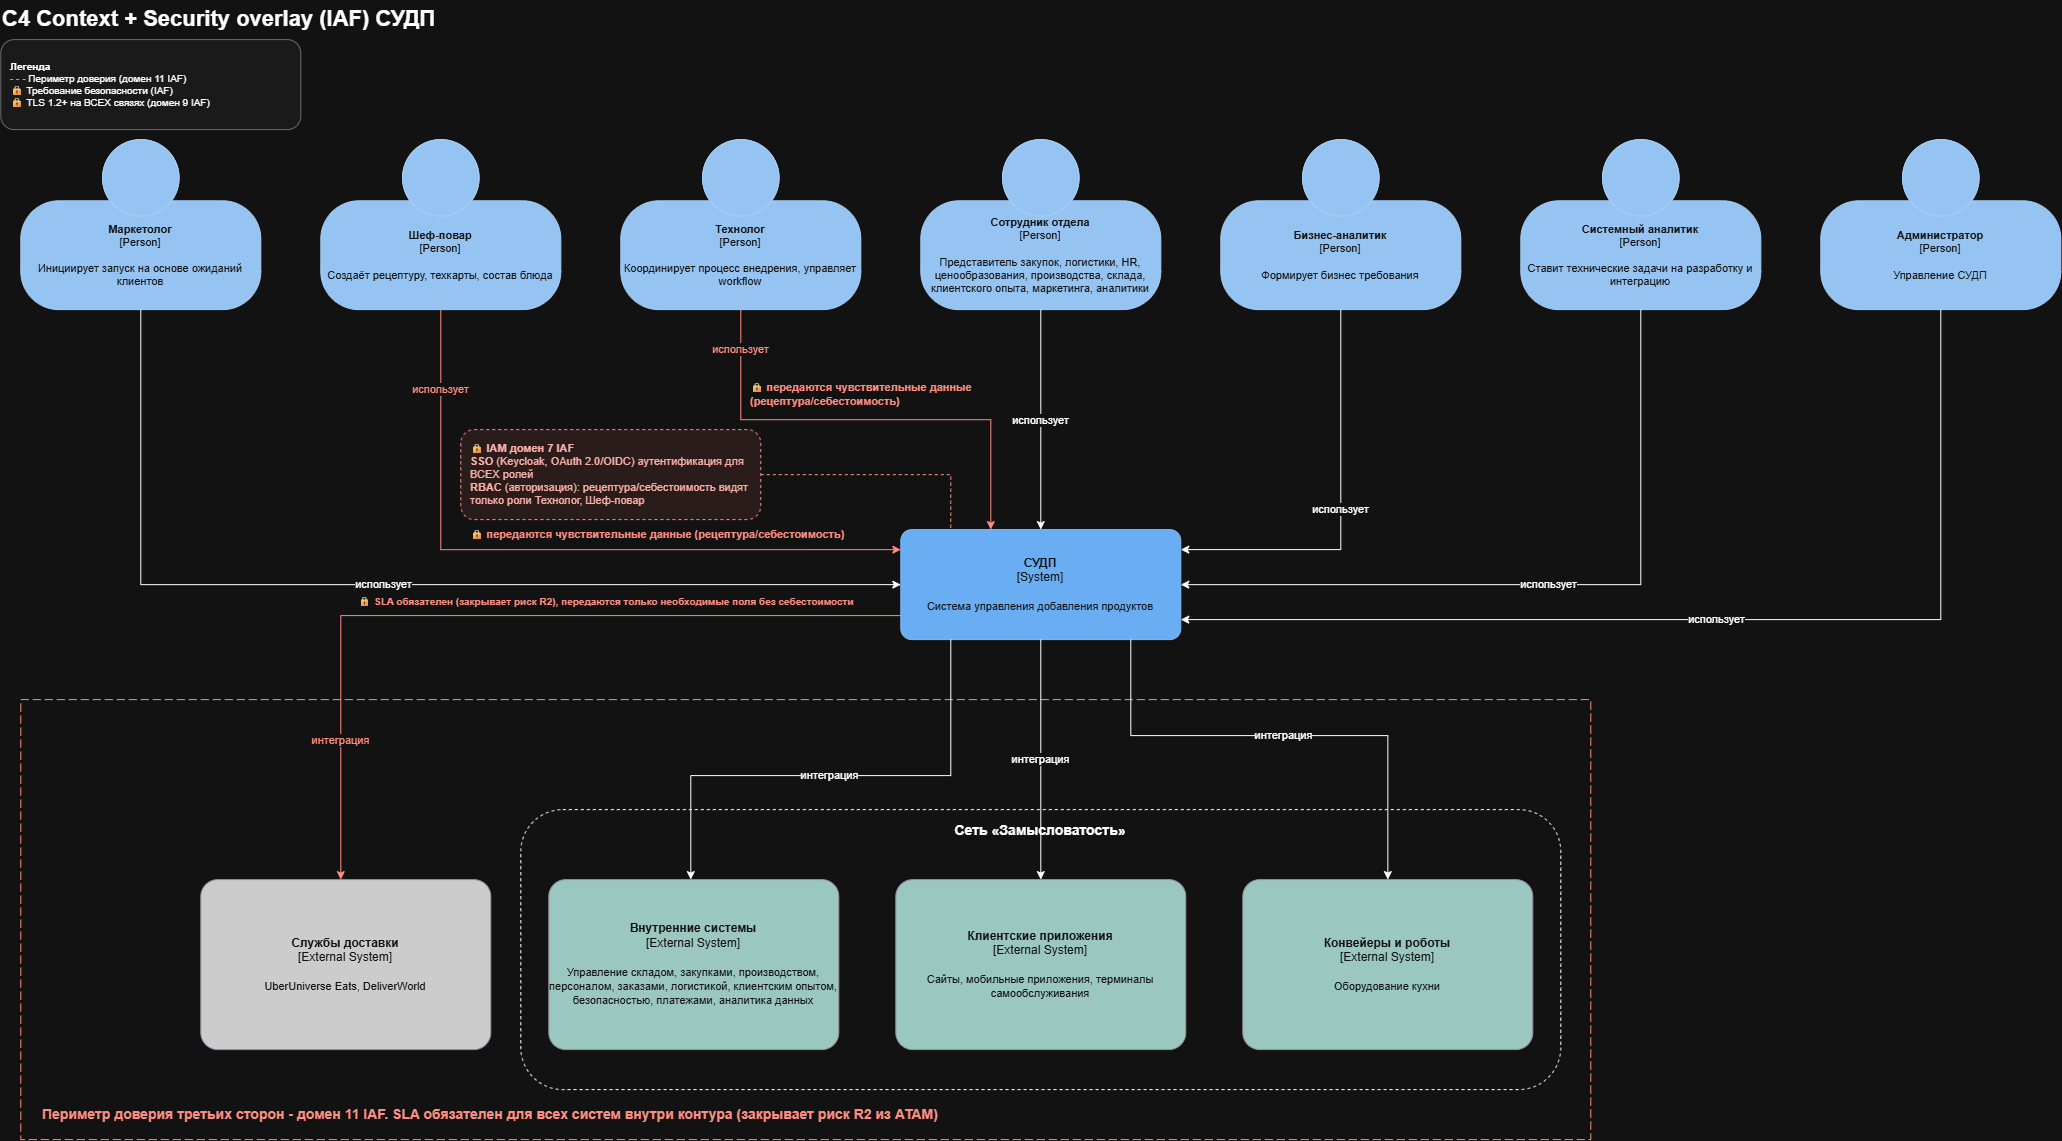

The diagram above was exported from draw.io. Its source (the exported page's mxGraphModel, read from the mxfile embedded in the PNG):
<mxGraphModel dx="2162" dy="1264" grid="1" gridSize="10" guides="1" tooltips="1" connect="1" arrows="1" fold="1" page="1" pageScale="1" pageWidth="2100" pageHeight="1400" math="0" shadow="0">
  <root>
    <mxCell id="0" />
    <mxCell id="1" parent="0" />
    <mxCell id="title1" parent="1" style="text;html=1;fontSize=22;fontStyle=1;align=left;verticalAlign=middle;" value="C4 Context + Security overlay (IAF) СУДП" vertex="1">
      <mxGeometry height="40" width="1000" x="10" y="10" as="geometry" />
    </mxCell>
    <object placeholders="1" c4Name="Маркетолог" c4Type="Person" c4Description="Инициирует запуск на основе ожиданий клиентов" label="&lt;b&gt;%c4Name%&lt;/b&gt;&lt;div&gt;[%c4Type%]&lt;/div&gt;&lt;br&gt;&lt;font style=&quot;font-size: 11px&quot;&gt;%c4Description%&lt;/font&gt;" id="actor1">
      <mxCell parent="1" style="html=1;fontSize=11;whiteSpace=wrap;fillColor=#083F75;strokeColor=#06315C;fontColor=#ffffff;shape=mxgraph.c4.person2;align=center;" vertex="1">
        <mxGeometry height="170" width="240" x="30" y="150" as="geometry" />
      </mxCell>
    </object>
    <object placeholders="1" c4Name="Шеф-повар" c4Type="Person" c4Description="Создаёт рецептуру, техкарты, состав блюда" label="&lt;b&gt;%c4Name%&lt;/b&gt;&lt;div&gt;[%c4Type%]&lt;/div&gt;&lt;br&gt;&lt;font style=&quot;font-size: 11px&quot;&gt;%c4Description%&lt;/font&gt;" id="actor2">
      <mxCell parent="1" style="html=1;fontSize=11;whiteSpace=wrap;fillColor=#083F75;strokeColor=#06315C;fontColor=#ffffff;shape=mxgraph.c4.person2;align=center;" vertex="1">
        <mxGeometry height="170" width="240" x="330" y="150" as="geometry" />
      </mxCell>
    </object>
    <object placeholders="1" c4Name="Технолог" c4Type="Person" c4Description="Координирует процесс внедрения, управляет workflow" label="&lt;b&gt;%c4Name%&lt;/b&gt;&lt;div&gt;[%c4Type%]&lt;/div&gt;&lt;br&gt;&lt;font style=&quot;font-size: 11px&quot;&gt;%c4Description%&lt;/font&gt;" id="actor3">
      <mxCell parent="1" style="html=1;fontSize=11;whiteSpace=wrap;fillColor=#083F75;strokeColor=#06315C;fontColor=#ffffff;shape=mxgraph.c4.person2;align=center;" vertex="1">
        <mxGeometry height="170" width="240" x="630" y="150" as="geometry" />
      </mxCell>
    </object>
    <object placeholders="1" c4Name="Сотрудник отдела" c4Type="Person" c4Description="Представитель закупок, логистики, HR, ценообразования, производства, склада, клиентского опыта, маркетинга, аналитики" label="&lt;b&gt;%c4Name%&lt;/b&gt;&lt;div&gt;[%c4Type%]&lt;/div&gt;&lt;br&gt;&lt;font style=&quot;font-size: 11px&quot;&gt;%c4Description%&lt;/font&gt;" id="actor4">
      <mxCell parent="1" style="html=1;fontSize=11;whiteSpace=wrap;fillColor=#083F75;strokeColor=#06315C;fontColor=#ffffff;shape=mxgraph.c4.person2;align=center;" vertex="1">
        <mxGeometry height="170" width="240" x="930" y="150" as="geometry" />
      </mxCell>
    </object>
    <object placeholders="1" c4Name="Бизнес-аналитик" c4Type="Person" c4Description="Формирует бизнес требования" label="&lt;b&gt;%c4Name%&lt;/b&gt;&lt;div&gt;[%c4Type%]&lt;/div&gt;&lt;br&gt;&lt;font style=&quot;font-size: 11px&quot;&gt;%c4Description%&lt;/font&gt;" id="actor5">
      <mxCell parent="1" style="html=1;fontSize=11;whiteSpace=wrap;fillColor=#083F75;strokeColor=#06315C;fontColor=#ffffff;shape=mxgraph.c4.person2;align=center;" vertex="1">
        <mxGeometry height="170" width="240" x="1230" y="150" as="geometry" />
      </mxCell>
    </object>
    <object placeholders="1" c4Name="Системный аналитик" c4Type="Person" c4Description="Ставит технические задачи на разработку и интеграцию" label="&lt;b&gt;%c4Name%&lt;/b&gt;&lt;div&gt;[%c4Type%]&lt;/div&gt;&lt;br&gt;&lt;font style=&quot;font-size: 11px&quot;&gt;%c4Description%&lt;/font&gt;" id="actor6">
      <mxCell parent="1" style="html=1;fontSize=11;whiteSpace=wrap;fillColor=#083F75;strokeColor=#06315C;fontColor=#ffffff;shape=mxgraph.c4.person2;align=center;" vertex="1">
        <mxGeometry height="170" width="240" x="1530" y="150" as="geometry" />
      </mxCell>
    </object>
    <object placeholders="1" c4Name="Администратор" c4Type="Person" c4Description="Управление СУДП" label="&lt;b&gt;%c4Name%&lt;/b&gt;&lt;div&gt;[%c4Type%]&lt;/div&gt;&lt;br&gt;&lt;font style=&quot;font-size: 11px&quot;&gt;%c4Description%&lt;/font&gt;" id="actor7">
      <mxCell parent="1" style="html=1;fontSize=11;whiteSpace=wrap;fillColor=#083F75;strokeColor=#06315C;fontColor=#ffffff;shape=mxgraph.c4.person2;align=center;" vertex="1">
        <mxGeometry height="170" width="240" x="1830" y="150" as="geometry" />
      </mxCell>
    </object>
    <object placeholders="1" c4Name="СУДП" c4Type="System" c4Description="Система управления добавления продуктов" label="&lt;b&gt;%c4Name%&lt;/b&gt;&lt;div&gt;[%c4Type%]&lt;/div&gt;&lt;br&gt;&lt;font style=&quot;font-size: 11px&quot;&gt;%c4Description%&lt;/font&gt;" id="sudp1">
      <mxCell parent="1" style="rounded=1;whiteSpace=wrap;html=1;fillColor=#1061B0;fontColor=#ffffff;align=center;arcSize=10;strokeColor=#0D5091;" vertex="1">
        <mxGeometry height="110" width="280" x="910" y="540" as="geometry" />
      </mxCell>
    </object>
    <mxCell id="xdSTLkSQGUstu4WsGmBZ-8" edge="1" parent="1" source="iamNote" style="edgeStyle=orthogonalEdgeStyle;rounded=0;orthogonalLoop=1;jettySize=auto;html=1;endArrow=none;endFill=0;dashed=1;strokeColor=light-dark(#FF8C80,#FF8C80);" target="sudp1">
      <mxGeometry relative="1" as="geometry">
        <Array as="points">
          <mxPoint x="960" y="485.03" />
        </Array>
        <mxPoint x="920" y="520" as="targetPoint" />
      </mxGeometry>
    </mxCell>
    <mxCell id="iamNote" parent="1" style="rounded=1;whiteSpace=wrap;html=1;fillColor=#FDEDEC;strokeColor=light-dark(#C0392B,#FF8C80);fontColor=#7B241C;align=left;spacingLeft=8;dashed=1;fontSize=11;" value="&lt;div&gt;&lt;span style=&quot;background-color: transparent; white-space: nowrap; color: rgb(175, 76, 66); font-size: 10px; text-align: center;&quot;&gt;🔒 &lt;/span&gt;&lt;b style=&quot;background-color: transparent; color: light-dark(rgb(123, 36, 28), rgb(250, 175, 168));&quot;&gt;IAM домен 7 IAF&lt;/b&gt;&lt;/div&gt;&lt;b&gt;SSO&lt;/b&gt; (Keycloak, OAuth 2.0/OIDC) аутентификация для ВСЕХ ролей&lt;br&gt;&lt;b&gt;RBAC&lt;/b&gt;&amp;nbsp;(авторизация): рецептура/себестоимость видят только роли Технолог, Шеф-повар" vertex="1">
      <mxGeometry height="90" width="300" x="470" y="440" as="geometry" />
    </mxCell>
    <mxCell id="trustBoundary" parent="1" style="rounded=0;whiteSpace=wrap;html=1;fillColor=none;strokeColor=#C0392B;dashed=1;dashPattern=8 4;verticalAlign=top;align=left;fontColor=#7B241C;fontStyle=1;fontSize=13;spacingLeft=12;spacingTop=8;" value="" vertex="1">
      <mxGeometry height="440" width="1570" x="30" y="710" as="geometry" />
    </mxCell>
    <mxCell id="netBoundary" parent="1" style="rounded=1;whiteSpace=wrap;html=1;fillColor=none;strokeColor=light-dark(#666666,#FFFFFF);verticalAlign=top;align=center;fontStyle=1;fontSize=14;spacingTop=6;dashed=1;" value="Сеть «Замысловатость»" vertex="1">
      <mxGeometry height="280" width="1040" x="530" y="820" as="geometry" />
    </mxCell>
    <object placeholders="1" c4Name="Внутренние системы" c4Type="External System" c4Description="Управление складом, закупками, производством, персоналом, заказами, логистикой, клиентским опытом, безопасностью, платежами, аналитика данных" label="&lt;b&gt;%c4Name%&lt;/b&gt;&lt;div&gt;[%c4Type%]&lt;/div&gt;&lt;br&gt;&lt;font style=&quot;font-size: 11px&quot;&gt;%c4Description%&lt;/font&gt;" id="sysInternal">
      <mxCell parent="1" style="rounded=1;whiteSpace=wrap;html=1;fillColor=light-dark(#8C8496,#9AC7BF);fontColor=#ffffff;align=center;arcSize=10;strokeColor=#736782;" vertex="1">
        <mxGeometry height="170" width="290" x="558" y="890" as="geometry" />
      </mxCell>
    </object>
    <object placeholders="1" c4Name="Клиентские приложения" c4Type="External System" c4Description="Сайты, мобильные приложения, терминалы самообслуживания" label="&lt;b&gt;%c4Name%&lt;/b&gt;&lt;div&gt;[%c4Type%]&lt;/div&gt;&lt;br&gt;&lt;font style=&quot;font-size: 11px&quot;&gt;%c4Description%&lt;/font&gt;" id="sysApps">
      <mxCell parent="1" style="rounded=1;whiteSpace=wrap;html=1;fillColor=light-dark(#8C8496,#9AC7BF);fontColor=#ffffff;align=center;arcSize=10;strokeColor=#736782;" vertex="1">
        <mxGeometry height="170" width="290" x="905" y="890" as="geometry" />
      </mxCell>
    </object>
    <object placeholders="1" c4Name="Конвейеры и роботы" c4Type="External System" c4Description="Оборудование кухни" label="&lt;b&gt;%c4Name%&lt;/b&gt;&lt;div&gt;[%c4Type%]&lt;/div&gt;&lt;br&gt;&lt;font style=&quot;font-size: 11px&quot;&gt;%c4Description%&lt;/font&gt;" id="sysRobots">
      <mxCell parent="1" style="rounded=1;whiteSpace=wrap;html=1;fillColor=light-dark(#8C8496,#9AC7BF);fontColor=#ffffff;align=center;arcSize=10;strokeColor=#736782;" vertex="1">
        <mxGeometry height="170" width="290" x="1252" y="890" as="geometry" />
      </mxCell>
    </object>
    <object placeholders="1" c4Name="Службы доставки" c4Type="External System" c4Description="UberUniverse Eats, DeliverWorld" label="&lt;b&gt;%c4Name%&lt;/b&gt;&lt;div&gt;[%c4Type%]&lt;/div&gt;&lt;br&gt;&lt;font style=&quot;font-size: 11px&quot;&gt;%c4Description%&lt;/font&gt;" id="sysDelivery">
      <mxCell parent="1" style="rounded=1;whiteSpace=wrap;html=1;fillColor=light-dark(#8C8496,#CCCCCC);fontColor=#ffffff;align=center;arcSize=10;strokeColor=#736782;" vertex="1">
        <mxGeometry height="170" width="290" x="210" y="890" as="geometry" />
      </mxCell>
    </object>
    <mxCell id="e1" edge="1" parent="1" source="actor1" style="edgeStyle=orthogonalEdgeStyle;rounded=0;html=1;" value="использует">
      <mxGeometry relative="1" as="geometry">
        <Array as="points">
          <mxPoint x="150" y="595.05" />
        </Array>
        <mxPoint x="150" y="294.97" as="sourcePoint" />
        <mxPoint x="910" y="595.0288235294117" as="targetPoint" />
      </mxGeometry>
    </mxCell>
    <mxCell id="e2" edge="1" parent="1" source="actor2" style="edgeStyle=orthogonalEdgeStyle;rounded=0;html=1;strokeColor=#C0392B;fontColor=#C0392B;" value="использует">
      <mxGeometry relative="1" x="-0.7715" as="geometry">
        <mxPoint as="offset" />
        <Array as="points">
          <mxPoint x="450" y="560.11" />
        </Array>
        <mxPoint x="450" y="290" as="sourcePoint" />
        <mxPoint x="910" y="560.0588235294117" as="targetPoint" />
      </mxGeometry>
    </mxCell>
    <mxCell id="e3" edge="1" parent="1" source="actor3" style="edgeStyle=orthogonalEdgeStyle;rounded=0;html=1;exitX=0.5;exitY=1;strokeColor=#C0392B;fontColor=#C0392B;" target="sudp1" value="использует">
      <mxGeometry relative="1" x="-0.8298" as="geometry">
        <mxPoint as="offset" />
        <Array as="points">
          <mxPoint x="750" y="430.06" />
          <mxPoint x="1000" y="430.06" />
        </Array>
      </mxGeometry>
    </mxCell>
    <mxCell id="e4" edge="1" parent="1" source="actor4" style="edgeStyle=orthogonalEdgeStyle;rounded=0;html=1;exitX=0.5;exitY=1;entryX=0.5;entryY=0;" target="sudp1" value="использует">
      <mxGeometry relative="1" as="geometry" />
    </mxCell>
    <mxCell id="e5" edge="1" parent="1" source="actor5" style="edgeStyle=orthogonalEdgeStyle;rounded=0;html=1;exitX=0.5;exitY=1;" target="sudp1" value="использует">
      <mxGeometry relative="1" as="geometry">
        <Array as="points">
          <mxPoint x="1350.03" y="560" />
        </Array>
      </mxGeometry>
    </mxCell>
    <mxCell id="e6" edge="1" parent="1" source="actor6" style="edgeStyle=orthogonalEdgeStyle;rounded=0;html=1;exitX=0.5;exitY=1;" target="sudp1" value="использует">
      <mxGeometry relative="1" as="geometry">
        <Array as="points">
          <mxPoint x="1650.03" y="595.03" />
        </Array>
      </mxGeometry>
    </mxCell>
    <mxCell id="e7" edge="1" parent="1" source="actor7" style="edgeStyle=orthogonalEdgeStyle;rounded=0;html=1;exitX=0.5;exitY=1;" target="sudp1" value="использует">
      <mxGeometry relative="1" as="geometry">
        <Array as="points">
          <mxPoint x="1950.03" y="630" />
        </Array>
      </mxGeometry>
    </mxCell>
    <mxCell id="e8" edge="1" parent="1" source="sudp1" style="edgeStyle=orthogonalEdgeStyle;rounded=0;html=1;" target="sysInternal" value="интеграция">
      <mxGeometry relative="1" x="0.0263" as="geometry">
        <mxPoint as="offset" />
        <Array as="points">
          <mxPoint x="960" y="786" />
          <mxPoint x="700" y="786" />
        </Array>
      </mxGeometry>
    </mxCell>
    <mxCell id="e9" edge="1" parent="1" source="sudp1" style="edgeStyle=orthogonalEdgeStyle;rounded=0;html=1;exitX=0.5;exitY=1;" target="sysApps" value="интеграция">
      <mxGeometry relative="1" as="geometry" />
    </mxCell>
    <mxCell id="e10" edge="1" parent="1" source="sudp1" style="edgeStyle=orthogonalEdgeStyle;rounded=0;html=1;" target="sysRobots" value="интеграция">
      <mxGeometry relative="1" as="geometry">
        <Array as="points">
          <mxPoint x="1140" y="746" />
          <mxPoint x="1397" y="746" />
        </Array>
      </mxGeometry>
    </mxCell>
    <mxCell id="e11" edge="1" parent="1" source="sudp1" style="edgeStyle=orthogonalEdgeStyle;rounded=0;html=1;strokeColor=#C0392B;fontColor=#C0392B;" target="sysDelivery" value="интеграция">
      <mxGeometry relative="1" x="0.6627" as="geometry">
        <mxPoint as="offset" />
        <Array as="points">
          <mxPoint x="350" y="626.04" />
        </Array>
      </mxGeometry>
    </mxCell>
    <mxCell id="note4" parent="1" style="text;html=1;fontSize=10;fontColor=#C0392B;align=center;" value="&lt;b style=&quot;color: light-dark(rgb(255, 140, 128), rgb(255, 140, 128));&quot;&gt;🔒 SLA обязателен (закрывает риск R2), передаются только необходимые поля без себестоимости&lt;/b&gt;" vertex="1">
      <mxGeometry height="30" width="470" x="380" y="600" as="geometry" />
    </mxCell>
    <mxCell id="legend" parent="1" style="rounded=1;whiteSpace=wrap;html=1;fillColor=#F5F5F5;strokeColor=#999999;align=left;spacingLeft=8;fontSize=10;" value="&lt;b&gt;Легенда&lt;/b&gt;&lt;br&gt;&lt;font color=&quot;#C0392B&quot;&gt;- - -&lt;/font&gt; Периметр доверия (домен 11 IAF)&lt;br&gt;&lt;font color=&quot;#C0392B&quot;&gt;🔒&lt;/font&gt; Требование безопасности (IAF)&lt;br&gt;&lt;font color=&quot;#C0392B&quot;&gt;🔒&lt;/font&gt; TLS 1.2+ на ВСЕХ связях (домен 9 IAF)" vertex="1">
      <mxGeometry height="90" width="300" x="10" y="50" as="geometry" />
    </mxCell>
    <mxCell id="xdSTLkSQGUstu4WsGmBZ-3" parent="1" style="text;html=1;whiteSpace=wrap;strokeColor=none;fillColor=none;align=left;verticalAlign=middle;rounded=0;" value="&lt;span style=&quot;color: light-dark(rgb(0, 0, 0), rgb(255, 140, 128));&quot;&gt;&lt;b&gt;&lt;font style=&quot;font-size: 14px;&quot;&gt;Периметр доверия третьих сторон - домен 11 IAF. SLA обязателен для всех систем внутри контура (закрывает риск R2 из ATAM)&lt;/font&gt;&lt;/b&gt;&lt;/span&gt;" vertex="1">
      <mxGeometry height="30" width="1000" x="50" y="1110" as="geometry" />
    </mxCell>
    <mxCell id="xdSTLkSQGUstu4WsGmBZ-6" parent="1" style="rounded=1;whiteSpace=wrap;html=1;fillColor=none;strokeColor=none;fontColor=#7B241C;align=left;spacingLeft=8;dashed=1;fontSize=11;" value="&lt;div&gt;&lt;span style=&quot;color: light-dark(rgb(255, 140, 128), rgb(255, 140, 128));&quot;&gt;&lt;span style=&quot;font-size: 10px; text-align: center; white-space: nowrap; background-color: transparent; color: rgb(255, 140, 128);&quot;&gt;🔒 &lt;/span&gt;&lt;b&gt;передаются чувствительные данные (рецептура/себестоимость)&lt;/b&gt;&lt;/span&gt;&lt;/div&gt;" vertex="1">
      <mxGeometry height="30" width="390" x="470" y="530" as="geometry" />
    </mxCell>
    <mxCell id="xdSTLkSQGUstu4WsGmBZ-9" parent="1" style="rounded=1;whiteSpace=wrap;html=1;fillColor=none;strokeColor=none;fontColor=#7B241C;align=left;spacingLeft=8;dashed=1;fontSize=11;" value="&lt;div&gt;&lt;span style=&quot;color: light-dark(rgb(255, 140, 128), rgb(255, 140, 128));&quot;&gt;&lt;span style=&quot;font-size: 10px; text-align: center; white-space: nowrap; background-color: transparent; color: rgb(255, 140, 128);&quot;&gt;🔒 &lt;/span&gt;&lt;b&gt;передаются чувствительные данные&amp;nbsp;&lt;/b&gt;&lt;/span&gt;&lt;/div&gt;&lt;div&gt;&lt;b style=&quot;color: light-dark(rgb(255, 140, 128), rgb(255, 140, 128));&quot;&gt;(рецептура/себестоимость)&lt;/b&gt;&lt;/div&gt;" vertex="1">
      <mxGeometry height="30" width="240" x="750" y="390" as="geometry" />
    </mxCell>
  </root>
</mxGraphModel>